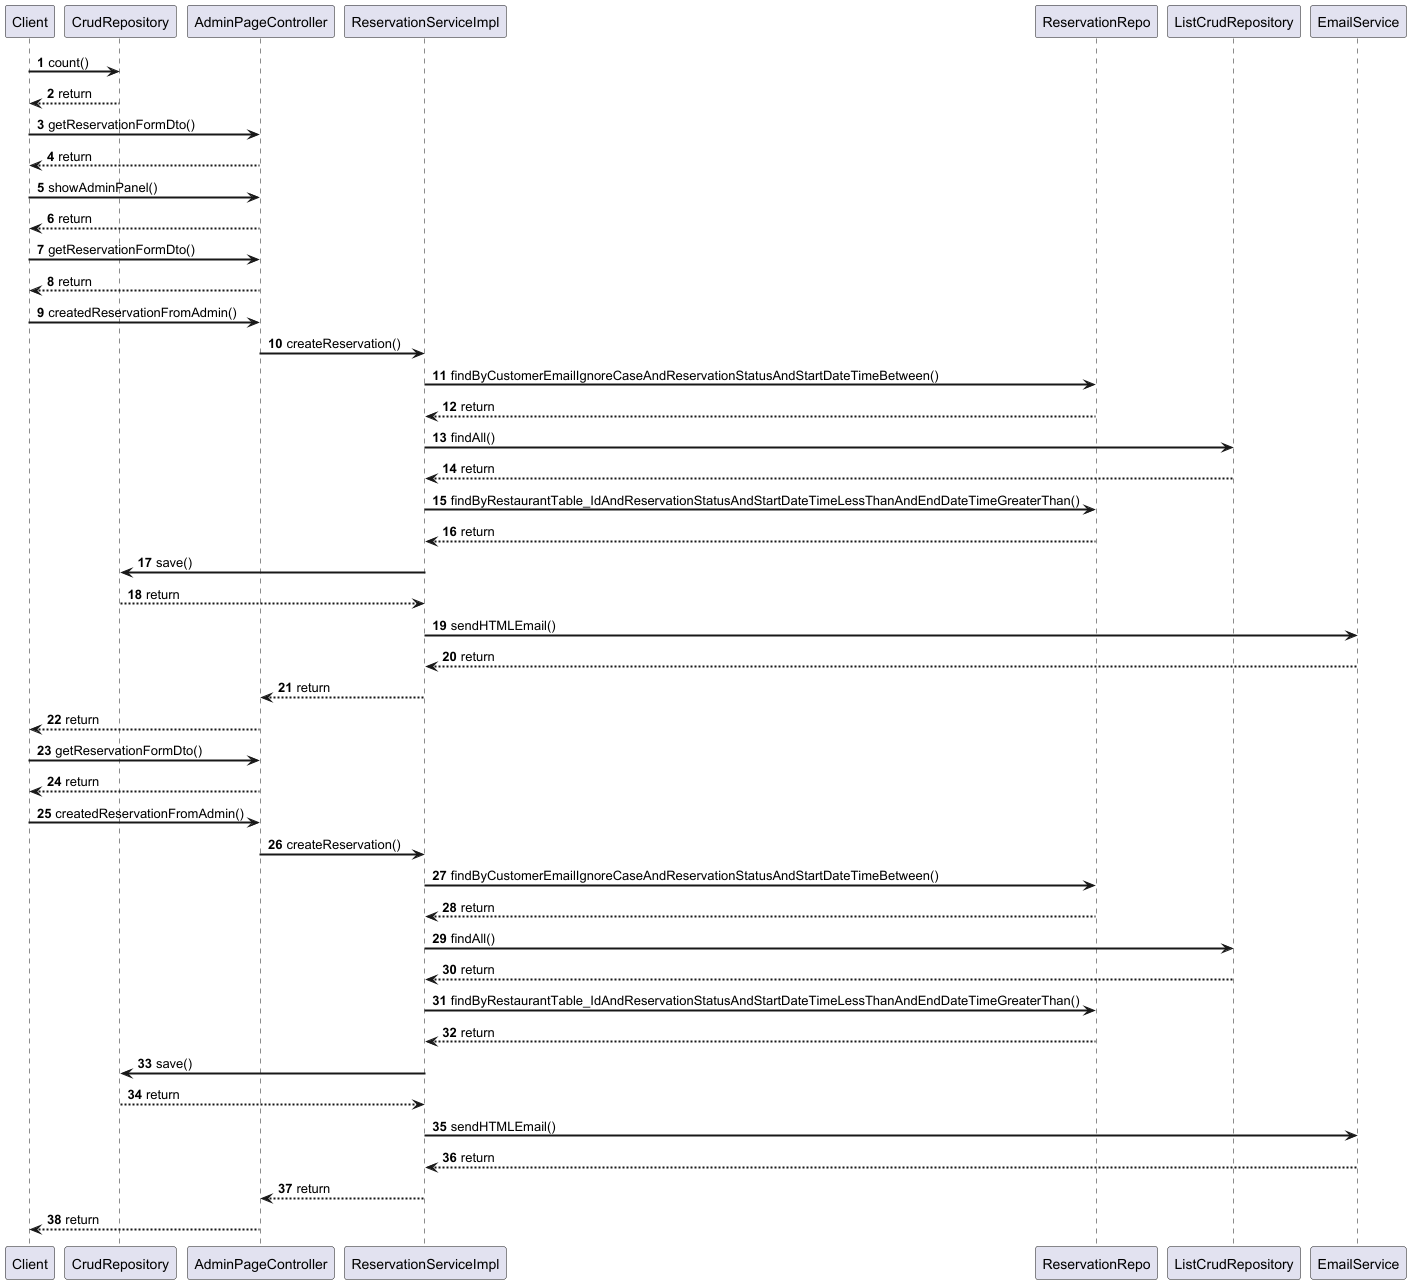

The diagram above was rendered by PlantUML. Its source (embedded in the PNG):
@startuml
autonumber
skinparam sequenceArrowThickness 2

Client -> CrudRepository: count()
CrudRepository --> Client: return

Client -> AdminPageController: getReservationFormDto()
AdminPageController --> Client: return

Client -> AdminPageController: showAdminPanel()
AdminPageController --> Client: return

Client -> AdminPageController: getReservationFormDto()
AdminPageController --> Client: return

Client -> AdminPageController: createdReservationFromAdmin()
AdminPageController -> ReservationServiceImpl: createReservation()
ReservationServiceImpl -> ReservationRepo: findByCustomerEmailIgnoreCaseAndReservationStatusAndStartDateTimeBetween()
ReservationRepo --> ReservationServiceImpl: return

ReservationServiceImpl -> ListCrudRepository: findAll()
ListCrudRepository --> ReservationServiceImpl: return

ReservationServiceImpl -> ReservationRepo: findByRestaurantTable_IdAndReservationStatusAndStartDateTimeLessThanAndEndDateTimeGreaterThan()
ReservationRepo --> ReservationServiceImpl: return

ReservationServiceImpl -> CrudRepository: save()
CrudRepository --> ReservationServiceImpl: return

ReservationServiceImpl -> EmailService: sendHTMLEmail()
EmailService --> ReservationServiceImpl: return

ReservationServiceImpl --> AdminPageController: return

AdminPageController --> Client: return

Client -> AdminPageController: getReservationFormDto()
AdminPageController --> Client: return

Client -> AdminPageController: createdReservationFromAdmin()
AdminPageController -> ReservationServiceImpl: createReservation()
ReservationServiceImpl -> ReservationRepo: findByCustomerEmailIgnoreCaseAndReservationStatusAndStartDateTimeBetween()
ReservationRepo --> ReservationServiceImpl: return

ReservationServiceImpl -> ListCrudRepository: findAll()
ListCrudRepository --> ReservationServiceImpl: return

ReservationServiceImpl -> ReservationRepo: findByRestaurantTable_IdAndReservationStatusAndStartDateTimeLessThanAndEndDateTimeGreaterThan()
ReservationRepo --> ReservationServiceImpl: return

ReservationServiceImpl -> CrudRepository: save()
CrudRepository --> ReservationServiceImpl: return

ReservationServiceImpl -> EmailService: sendHTMLEmail()
EmailService --> ReservationServiceImpl: return

ReservationServiceImpl --> AdminPageController: return

AdminPageController --> Client: return

@enduml